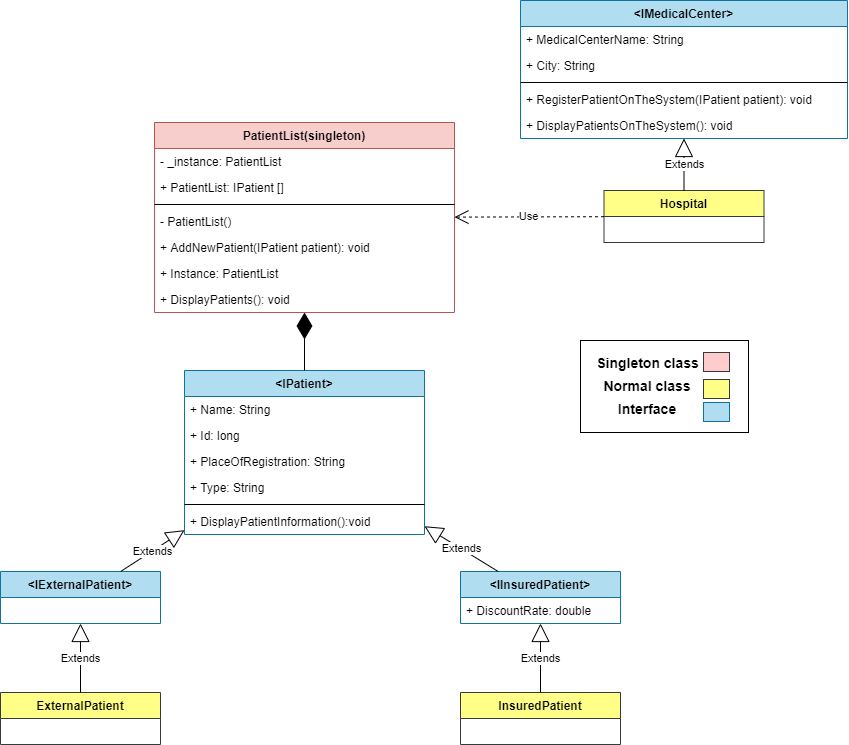

The diagram above was exported from draw.io. Its source (the exported page's mxGraphModel, read from the mxfile embedded in the PNG):
<mxGraphModel dx="1673" dy="896" grid="0" gridSize="10" guides="1" tooltips="1" connect="1" arrows="1" fold="1" page="0" pageScale="1" pageWidth="827" pageHeight="1169" math="0" shadow="0">
  <root>
    <mxCell id="0" />
    <mxCell id="1" parent="0" />
    <mxCell id="xi8Pp29LAnkHU71tiuPr-5" value="&lt;IPatient&gt;" style="swimlane;fontStyle=1;align=center;verticalAlign=top;childLayout=stackLayout;horizontal=1;startSize=26;horizontalStack=0;resizeParent=1;resizeParentMax=0;resizeLast=0;collapsible=1;marginBottom=0;fillColor=#b1ddf0;strokeColor=#10739e;" parent="1" vertex="1">
      <mxGeometry x="194" y="410" width="240" height="164" as="geometry" />
    </mxCell>
    <mxCell id="xi8Pp29LAnkHU71tiuPr-6" value="+ Name: String" style="text;strokeColor=none;fillColor=none;align=left;verticalAlign=top;spacingLeft=4;spacingRight=4;overflow=hidden;rotatable=0;points=[[0,0.5],[1,0.5]];portConstraint=eastwest;" parent="xi8Pp29LAnkHU71tiuPr-5" vertex="1">
      <mxGeometry y="26" width="240" height="26" as="geometry" />
    </mxCell>
    <mxCell id="vMAz6ec1fvrCxpcxdFcv-16" value="+ Id: long" style="text;strokeColor=none;fillColor=none;align=left;verticalAlign=top;spacingLeft=4;spacingRight=4;overflow=hidden;rotatable=0;points=[[0,0.5],[1,0.5]];portConstraint=eastwest;" parent="xi8Pp29LAnkHU71tiuPr-5" vertex="1">
      <mxGeometry y="52" width="240" height="26" as="geometry" />
    </mxCell>
    <mxCell id="vMAz6ec1fvrCxpcxdFcv-23" value="+ PlaceOfRegistration: String" style="text;strokeColor=none;fillColor=none;align=left;verticalAlign=top;spacingLeft=4;spacingRight=4;overflow=hidden;rotatable=0;points=[[0,0.5],[1,0.5]];portConstraint=eastwest;" parent="xi8Pp29LAnkHU71tiuPr-5" vertex="1">
      <mxGeometry y="78" width="240" height="26" as="geometry" />
    </mxCell>
    <mxCell id="vMAz6ec1fvrCxpcxdFcv-15" value="+ Type: String" style="text;strokeColor=none;fillColor=none;align=left;verticalAlign=top;spacingLeft=4;spacingRight=4;overflow=hidden;rotatable=0;points=[[0,0.5],[1,0.5]];portConstraint=eastwest;" parent="xi8Pp29LAnkHU71tiuPr-5" vertex="1">
      <mxGeometry y="104" width="240" height="26" as="geometry" />
    </mxCell>
    <mxCell id="xi8Pp29LAnkHU71tiuPr-7" value="" style="line;strokeWidth=1;fillColor=none;align=left;verticalAlign=middle;spacingTop=-1;spacingLeft=3;spacingRight=3;rotatable=0;labelPosition=right;points=[];portConstraint=eastwest;" parent="xi8Pp29LAnkHU71tiuPr-5" vertex="1">
      <mxGeometry y="130" width="240" height="8" as="geometry" />
    </mxCell>
    <mxCell id="xi8Pp29LAnkHU71tiuPr-8" value="+ DisplayPatientInformation():void" style="text;strokeColor=none;fillColor=none;align=left;verticalAlign=top;spacingLeft=4;spacingRight=4;overflow=hidden;rotatable=0;points=[[0,0.5],[1,0.5]];portConstraint=eastwest;" parent="xi8Pp29LAnkHU71tiuPr-5" vertex="1">
      <mxGeometry y="138" width="240" height="26" as="geometry" />
    </mxCell>
    <mxCell id="xi8Pp29LAnkHU71tiuPr-9" value="&lt;IExternalPatient&gt;" style="swimlane;fontStyle=1;align=center;verticalAlign=top;childLayout=stackLayout;horizontal=1;startSize=26;horizontalStack=0;resizeParent=1;resizeParentMax=0;resizeLast=0;collapsible=1;marginBottom=0;fillColor=#b1ddf0;strokeColor=#10739e;" parent="1" vertex="1">
      <mxGeometry x="10" y="611" width="160" height="52" as="geometry" />
    </mxCell>
    <mxCell id="xi8Pp29LAnkHU71tiuPr-13" value="&lt;IInsuredPatient&gt;" style="swimlane;fontStyle=1;align=center;verticalAlign=top;childLayout=stackLayout;horizontal=1;startSize=26;horizontalStack=0;resizeParent=1;resizeParentMax=0;resizeLast=0;collapsible=1;marginBottom=0;fillColor=#b1ddf0;strokeColor=#10739e;" parent="1" vertex="1">
      <mxGeometry x="470" y="611" width="160" height="52" as="geometry" />
    </mxCell>
    <mxCell id="xi8Pp29LAnkHU71tiuPr-14" value="+ DiscountRate: double" style="text;strokeColor=none;fillColor=none;align=left;verticalAlign=top;spacingLeft=4;spacingRight=4;overflow=hidden;rotatable=0;points=[[0,0.5],[1,0.5]];portConstraint=eastwest;" parent="xi8Pp29LAnkHU71tiuPr-13" vertex="1">
      <mxGeometry y="26" width="160" height="26" as="geometry" />
    </mxCell>
    <mxCell id="xi8Pp29LAnkHU71tiuPr-17" value="ExternalPatient" style="swimlane;fontStyle=1;align=center;verticalAlign=top;childLayout=stackLayout;horizontal=1;startSize=26;horizontalStack=0;resizeParent=1;resizeParentMax=0;resizeLast=0;collapsible=1;marginBottom=0;fillColor=#ffff88;strokeColor=#36393d;" parent="1" vertex="1">
      <mxGeometry x="10" y="732" width="160" height="52" as="geometry" />
    </mxCell>
    <mxCell id="xi8Pp29LAnkHU71tiuPr-21" value="InsuredPatient" style="swimlane;fontStyle=1;align=center;verticalAlign=top;childLayout=stackLayout;horizontal=1;startSize=26;horizontalStack=0;resizeParent=1;resizeParentMax=0;resizeLast=0;collapsible=1;marginBottom=0;fillColor=#ffff88;strokeColor=#36393d;" parent="1" vertex="1">
      <mxGeometry x="470" y="732" width="160" height="52" as="geometry" />
    </mxCell>
    <mxCell id="xi8Pp29LAnkHU71tiuPr-25" value="Hospital" style="swimlane;fontStyle=1;align=center;verticalAlign=top;childLayout=stackLayout;horizontal=1;startSize=26;horizontalStack=0;resizeParent=1;resizeParentMax=0;resizeLast=0;collapsible=1;marginBottom=0;fillColor=#ffff88;strokeColor=#36393d;" parent="1" vertex="1">
      <mxGeometry x="613.5" y="230" width="160" height="52" as="geometry" />
    </mxCell>
    <mxCell id="xi8Pp29LAnkHU71tiuPr-29" value="PatientList(singleton)" style="swimlane;fontStyle=1;align=center;verticalAlign=top;childLayout=stackLayout;horizontal=1;startSize=26;horizontalStack=0;resizeParent=1;resizeParentMax=0;resizeLast=0;collapsible=1;marginBottom=0;fillColor=#f8cecc;strokeColor=#b85450;" parent="1" vertex="1">
      <mxGeometry x="164" y="162" width="300" height="190" as="geometry" />
    </mxCell>
    <mxCell id="vMAz6ec1fvrCxpcxdFcv-28" value="- _instance: PatientList" style="text;strokeColor=none;fillColor=none;align=left;verticalAlign=top;spacingLeft=4;spacingRight=4;overflow=hidden;rotatable=0;points=[[0,0.5],[1,0.5]];portConstraint=eastwest;" parent="xi8Pp29LAnkHU71tiuPr-29" vertex="1">
      <mxGeometry y="26" width="300" height="26" as="geometry" />
    </mxCell>
    <mxCell id="xi8Pp29LAnkHU71tiuPr-30" value="+ PatientList: IPatient []" style="text;strokeColor=none;fillColor=none;align=left;verticalAlign=top;spacingLeft=4;spacingRight=4;overflow=hidden;rotatable=0;points=[[0,0.5],[1,0.5]];portConstraint=eastwest;" parent="xi8Pp29LAnkHU71tiuPr-29" vertex="1">
      <mxGeometry y="52" width="300" height="26" as="geometry" />
    </mxCell>
    <mxCell id="xi8Pp29LAnkHU71tiuPr-31" value="" style="line;strokeWidth=1;fillColor=none;align=left;verticalAlign=middle;spacingTop=-1;spacingLeft=3;spacingRight=3;rotatable=0;labelPosition=right;points=[];portConstraint=eastwest;" parent="xi8Pp29LAnkHU71tiuPr-29" vertex="1">
      <mxGeometry y="78" width="300" height="8" as="geometry" />
    </mxCell>
    <mxCell id="xi8Pp29LAnkHU71tiuPr-32" value="- PatientList()" style="text;strokeColor=none;fillColor=none;align=left;verticalAlign=top;spacingLeft=4;spacingRight=4;overflow=hidden;rotatable=0;points=[[0,0.5],[1,0.5]];portConstraint=eastwest;" parent="xi8Pp29LAnkHU71tiuPr-29" vertex="1">
      <mxGeometry y="86" width="300" height="26" as="geometry" />
    </mxCell>
    <mxCell id="vMAz6ec1fvrCxpcxdFcv-30" value="+ AddNewPatient(IPatient patient): void" style="text;strokeColor=none;fillColor=none;align=left;verticalAlign=top;spacingLeft=4;spacingRight=4;overflow=hidden;rotatable=0;points=[[0,0.5],[1,0.5]];portConstraint=eastwest;" parent="xi8Pp29LAnkHU71tiuPr-29" vertex="1">
      <mxGeometry y="112" width="300" height="26" as="geometry" />
    </mxCell>
    <mxCell id="vMAz6ec1fvrCxpcxdFcv-29" value="+ Instance: PatientList " style="text;strokeColor=none;fillColor=none;align=left;verticalAlign=top;spacingLeft=4;spacingRight=4;overflow=hidden;rotatable=0;points=[[0,0.5],[1,0.5]];portConstraint=eastwest;" parent="xi8Pp29LAnkHU71tiuPr-29" vertex="1">
      <mxGeometry y="138" width="300" height="26" as="geometry" />
    </mxCell>
    <mxCell id="vMAz6ec1fvrCxpcxdFcv-14" value="+ DisplayPatients(): void" style="text;strokeColor=none;fillColor=none;align=left;verticalAlign=top;spacingLeft=4;spacingRight=4;overflow=hidden;rotatable=0;points=[[0,0.5],[1,0.5]];portConstraint=eastwest;" parent="xi8Pp29LAnkHU71tiuPr-29" vertex="1">
      <mxGeometry y="164" width="300" height="26" as="geometry" />
    </mxCell>
    <mxCell id="xi8Pp29LAnkHU71tiuPr-33" value="" style="rounded=0;whiteSpace=wrap;html=1;" parent="1" vertex="1">
      <mxGeometry x="590" y="380" width="168" height="92" as="geometry" />
    </mxCell>
    <mxCell id="xi8Pp29LAnkHU71tiuPr-34" value="&lt;b&gt;&lt;font style=&quot;font-size: 14px&quot;&gt;Singleton class&lt;/font&gt;&lt;/b&gt;" style="text;html=1;align=center;verticalAlign=middle;resizable=0;points=[];autosize=1;strokeColor=none;" parent="1" vertex="1">
      <mxGeometry x="597" y="392" width="120" height="20" as="geometry" />
    </mxCell>
    <mxCell id="xi8Pp29LAnkHU71tiuPr-35" value="&lt;b&gt;&lt;font style=&quot;font-size: 14px&quot;&gt;Normal class&lt;/font&gt;&lt;/b&gt;" style="text;html=1;strokeColor=none;fillColor=none;align=center;verticalAlign=middle;whiteSpace=wrap;rounded=0;" parent="1" vertex="1">
      <mxGeometry x="597" y="417" width="120" height="17" as="geometry" />
    </mxCell>
    <mxCell id="xi8Pp29LAnkHU71tiuPr-36" value="&lt;b&gt;&lt;font style=&quot;font-size: 14px&quot;&gt;Interface&lt;/font&gt;&lt;/b&gt;" style="text;html=1;strokeColor=none;fillColor=none;align=center;verticalAlign=middle;whiteSpace=wrap;rounded=0;" parent="1" vertex="1">
      <mxGeometry x="597" y="440" width="120" height="17" as="geometry" />
    </mxCell>
    <mxCell id="xi8Pp29LAnkHU71tiuPr-37" value="" style="rounded=0;whiteSpace=wrap;html=1;fillColor=#b1ddf0;strokeColor=#10739e;" parent="1" vertex="1">
      <mxGeometry x="713" y="442" width="26" height="19" as="geometry" />
    </mxCell>
    <mxCell id="xi8Pp29LAnkHU71tiuPr-38" value="" style="rounded=0;whiteSpace=wrap;html=1;fillColor=#ffff88;strokeColor=#36393d;" parent="1" vertex="1">
      <mxGeometry x="713" y="419" width="26" height="19" as="geometry" />
    </mxCell>
    <mxCell id="xi8Pp29LAnkHU71tiuPr-39" value="" style="rounded=0;whiteSpace=wrap;html=1;fillColor=#ffcccc;strokeColor=#36393d;" parent="1" vertex="1">
      <mxGeometry x="713" y="392" width="26" height="19" as="geometry" />
    </mxCell>
    <mxCell id="xi8Pp29LAnkHU71tiuPr-42" value="" style="endArrow=diamondThin;endFill=1;endSize=24;html=1;" parent="1" source="xi8Pp29LAnkHU71tiuPr-5" target="xi8Pp29LAnkHU71tiuPr-29" edge="1">
      <mxGeometry width="160" relative="1" as="geometry">
        <mxPoint x="224" y="413" as="sourcePoint" />
        <mxPoint x="384" y="413" as="targetPoint" />
      </mxGeometry>
    </mxCell>
    <mxCell id="xi8Pp29LAnkHU71tiuPr-44" value="Extends" style="endArrow=block;endSize=16;endFill=0;html=1;" parent="1" source="xi8Pp29LAnkHU71tiuPr-9" target="xi8Pp29LAnkHU71tiuPr-5" edge="1">
      <mxGeometry width="160" relative="1" as="geometry">
        <mxPoint x="224" y="413" as="sourcePoint" />
        <mxPoint x="384" y="413" as="targetPoint" />
      </mxGeometry>
    </mxCell>
    <mxCell id="xi8Pp29LAnkHU71tiuPr-45" value="Extends" style="endArrow=block;endSize=16;endFill=0;html=1;" parent="1" source="xi8Pp29LAnkHU71tiuPr-13" target="xi8Pp29LAnkHU71tiuPr-5" edge="1">
      <mxGeometry width="160" relative="1" as="geometry">
        <mxPoint x="170.79245283018872" y="532" as="sourcePoint" />
        <mxPoint x="267.2075471698113" y="459" as="targetPoint" />
      </mxGeometry>
    </mxCell>
    <mxCell id="xi8Pp29LAnkHU71tiuPr-46" value="Extends" style="endArrow=block;endSize=16;endFill=0;html=1;" parent="1" source="xi8Pp29LAnkHU71tiuPr-21" target="xi8Pp29LAnkHU71tiuPr-13" edge="1">
      <mxGeometry width="160" relative="1" as="geometry">
        <mxPoint x="455.3207547169811" y="532" as="sourcePoint" />
        <mxPoint x="372.6792452830189" y="459" as="targetPoint" />
      </mxGeometry>
    </mxCell>
    <mxCell id="xi8Pp29LAnkHU71tiuPr-47" value="Extends" style="endArrow=block;endSize=16;endFill=0;html=1;" parent="1" source="xi8Pp29LAnkHU71tiuPr-17" target="xi8Pp29LAnkHU71tiuPr-9" edge="1">
      <mxGeometry width="160" relative="1" as="geometry">
        <mxPoint x="504" y="683" as="sourcePoint" />
        <mxPoint x="504" y="618" as="targetPoint" />
      </mxGeometry>
    </mxCell>
    <mxCell id="vMAz6ec1fvrCxpcxdFcv-1" value="&lt;IMedicalCenter&gt;" style="swimlane;fontStyle=1;align=center;verticalAlign=top;childLayout=stackLayout;horizontal=1;startSize=26;horizontalStack=0;resizeParent=1;resizeParentMax=0;resizeLast=0;collapsible=1;marginBottom=0;fillColor=#b1ddf0;strokeColor=#10739e;" parent="1" vertex="1">
      <mxGeometry x="530" y="40" width="327" height="138" as="geometry" />
    </mxCell>
    <mxCell id="vMAz6ec1fvrCxpcxdFcv-2" value="+ MedicalCenterName: String" style="text;strokeColor=none;fillColor=none;align=left;verticalAlign=top;spacingLeft=4;spacingRight=4;overflow=hidden;rotatable=0;points=[[0,0.5],[1,0.5]];portConstraint=eastwest;" parent="vMAz6ec1fvrCxpcxdFcv-1" vertex="1">
      <mxGeometry y="26" width="327" height="26" as="geometry" />
    </mxCell>
    <mxCell id="vMAz6ec1fvrCxpcxdFcv-25" value="+ City: String" style="text;strokeColor=none;fillColor=none;align=left;verticalAlign=top;spacingLeft=4;spacingRight=4;overflow=hidden;rotatable=0;points=[[0,0.5],[1,0.5]];portConstraint=eastwest;" parent="vMAz6ec1fvrCxpcxdFcv-1" vertex="1">
      <mxGeometry y="52" width="327" height="26" as="geometry" />
    </mxCell>
    <mxCell id="vMAz6ec1fvrCxpcxdFcv-3" value="" style="line;strokeWidth=1;fillColor=none;align=left;verticalAlign=middle;spacingTop=-1;spacingLeft=3;spacingRight=3;rotatable=0;labelPosition=right;points=[];portConstraint=eastwest;" parent="vMAz6ec1fvrCxpcxdFcv-1" vertex="1">
      <mxGeometry y="78" width="327" height="8" as="geometry" />
    </mxCell>
    <mxCell id="vMAz6ec1fvrCxpcxdFcv-4" value="+ RegisterPatientOnTheSystem(IPatient patient): void" style="text;strokeColor=none;fillColor=none;align=left;verticalAlign=top;spacingLeft=4;spacingRight=4;overflow=hidden;rotatable=0;points=[[0,0.5],[1,0.5]];portConstraint=eastwest;" parent="vMAz6ec1fvrCxpcxdFcv-1" vertex="1">
      <mxGeometry y="86" width="327" height="26" as="geometry" />
    </mxCell>
    <mxCell id="vMAz6ec1fvrCxpcxdFcv-26" value="+ DisplayPatientsOnTheSystem(): void" style="text;strokeColor=none;fillColor=none;align=left;verticalAlign=top;spacingLeft=4;spacingRight=4;overflow=hidden;rotatable=0;points=[[0,0.5],[1,0.5]];portConstraint=eastwest;" parent="vMAz6ec1fvrCxpcxdFcv-1" vertex="1">
      <mxGeometry y="112" width="327" height="26" as="geometry" />
    </mxCell>
    <mxCell id="vMAz6ec1fvrCxpcxdFcv-13" value="Extends" style="endArrow=block;endSize=16;endFill=0;html=1;" parent="1" source="xi8Pp29LAnkHU71tiuPr-25" target="vMAz6ec1fvrCxpcxdFcv-1" edge="1">
      <mxGeometry width="160" relative="1" as="geometry">
        <mxPoint x="561.3207547169811" y="509" as="sourcePoint" />
        <mxPoint x="478.6792452830189" y="436" as="targetPoint" />
      </mxGeometry>
    </mxCell>
    <mxCell id="vMAz6ec1fvrCxpcxdFcv-27" value="Use" style="endArrow=open;endSize=12;dashed=1;html=1;" parent="1" source="xi8Pp29LAnkHU71tiuPr-25" target="xi8Pp29LAnkHU71tiuPr-29" edge="1">
      <mxGeometry width="160" relative="1" as="geometry">
        <mxPoint x="330" y="390" as="sourcePoint" />
        <mxPoint x="490" y="390" as="targetPoint" />
      </mxGeometry>
    </mxCell>
  </root>
</mxGraphModel>